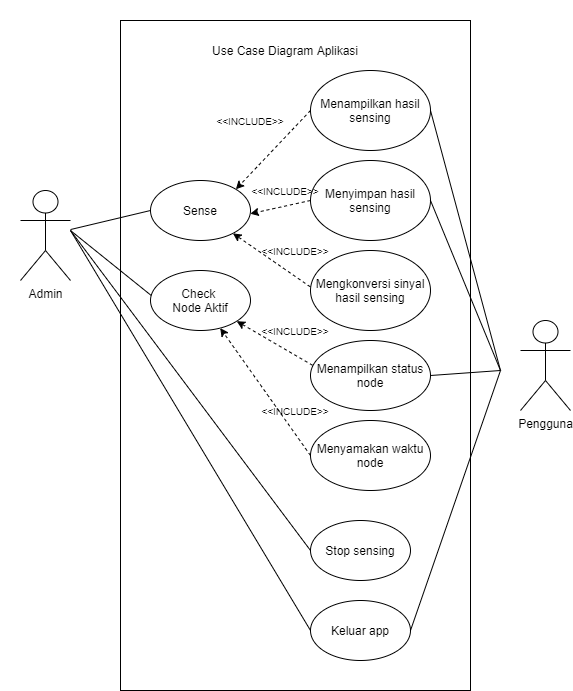

The diagram above was exported from draw.io. Its source (the exported page's mxGraphModel, read from the mxfile embedded in the PNG):
<mxGraphModel dx="36" dy="964" grid="1" gridSize="10" guides="1" tooltips="1" connect="1" arrows="1" fold="1" page="1" pageScale="1" pageWidth="850" pageHeight="1100" math="0" shadow="0">
  <root>
    <mxCell id="0" />
    <mxCell id="1" parent="0" />
    <mxCell id="Yv-OiYq6l-kZhVdEoxc4-147" value="" style="rounded=0;whiteSpace=wrap;html=1;" vertex="1" parent="1">
      <mxGeometry x="1850" y="620" width="350" height="670" as="geometry" />
    </mxCell>
    <mxCell id="Yv-OiYq6l-kZhVdEoxc4-148" value="Use Case Diagram Aplikasi" style="text;html=1;strokeColor=none;fillColor=none;align=center;verticalAlign=middle;whiteSpace=wrap;rounded=0;" vertex="1" parent="1">
      <mxGeometry x="1930" y="640" width="170" height="20" as="geometry" />
    </mxCell>
    <mxCell id="Yv-OiYq6l-kZhVdEoxc4-149" value="Admin" style="shape=umlActor;verticalLabelPosition=bottom;labelBackgroundColor=#ffffff;verticalAlign=top;html=1;outlineConnect=0;" vertex="1" parent="1">
      <mxGeometry x="1750" y="790" width="50" height="90" as="geometry" />
    </mxCell>
    <mxCell id="Yv-OiYq6l-kZhVdEoxc4-150" value="Pengguna" style="shape=umlActor;verticalLabelPosition=bottom;labelBackgroundColor=#ffffff;verticalAlign=top;html=1;outlineConnect=0;" vertex="1" parent="1">
      <mxGeometry x="2250" y="920" width="50" height="90" as="geometry" />
    </mxCell>
    <mxCell id="Yv-OiYq6l-kZhVdEoxc4-151" value="Check &lt;br&gt;Node Aktif" style="ellipse;whiteSpace=wrap;html=1;" vertex="1" parent="1">
      <mxGeometry x="1880" y="870" width="100" height="60" as="geometry" />
    </mxCell>
    <mxCell id="Yv-OiYq6l-kZhVdEoxc4-152" value="Sense" style="ellipse;whiteSpace=wrap;html=1;" vertex="1" parent="1">
      <mxGeometry x="1880" y="780" width="100" height="60" as="geometry" />
    </mxCell>
    <mxCell id="Yv-OiYq6l-kZhVdEoxc4-153" value="Stop sensing" style="ellipse;whiteSpace=wrap;html=1;" vertex="1" parent="1">
      <mxGeometry x="2040" y="1120" width="100" height="60" as="geometry" />
    </mxCell>
    <mxCell id="Yv-OiYq6l-kZhVdEoxc4-154" value="Keluar app" style="ellipse;whiteSpace=wrap;html=1;" vertex="1" parent="1">
      <mxGeometry x="2040" y="1200" width="100" height="60" as="geometry" />
    </mxCell>
    <mxCell id="Yv-OiYq6l-kZhVdEoxc4-155" style="edgeStyle=orthogonalEdgeStyle;rounded=0;orthogonalLoop=1;jettySize=auto;html=1;exitX=0.5;exitY=1;exitDx=0;exitDy=0;" edge="1" parent="1" source="Yv-OiYq6l-kZhVdEoxc4-153" target="Yv-OiYq6l-kZhVdEoxc4-153">
      <mxGeometry relative="1" as="geometry" />
    </mxCell>
    <mxCell id="Yv-OiYq6l-kZhVdEoxc4-156" value="Menampilkan status node" style="ellipse;whiteSpace=wrap;html=1;" vertex="1" parent="1">
      <mxGeometry x="2040" y="940" width="120" height="70" as="geometry" />
    </mxCell>
    <mxCell id="Yv-OiYq6l-kZhVdEoxc4-157" value="Menyamakan waktu node" style="ellipse;whiteSpace=wrap;html=1;" vertex="1" parent="1">
      <mxGeometry x="2040" y="1020" width="120" height="70" as="geometry" />
    </mxCell>
    <mxCell id="Yv-OiYq6l-kZhVdEoxc4-158" value="Menampilkan hasil sensing" style="ellipse;whiteSpace=wrap;html=1;" vertex="1" parent="1">
      <mxGeometry x="2040" y="670" width="120" height="80" as="geometry" />
    </mxCell>
    <mxCell id="Yv-OiYq6l-kZhVdEoxc4-159" value="Menyimpan hasil sensing" style="ellipse;whiteSpace=wrap;html=1;" vertex="1" parent="1">
      <mxGeometry x="2040" y="760" width="120" height="80" as="geometry" />
    </mxCell>
    <mxCell id="Yv-OiYq6l-kZhVdEoxc4-160" value="Mengkonversi sinyal hasil sensing" style="ellipse;whiteSpace=wrap;html=1;" vertex="1" parent="1">
      <mxGeometry x="2040" y="850" width="120" height="80" as="geometry" />
    </mxCell>
    <mxCell id="Yv-OiYq6l-kZhVdEoxc4-161" value="" style="endArrow=none;html=1;entryX=1;entryY=0.5;entryDx=0;entryDy=0;" edge="1" parent="1" target="Yv-OiYq6l-kZhVdEoxc4-158">
      <mxGeometry width="50" height="50" relative="1" as="geometry">
        <mxPoint x="2230" y="970" as="sourcePoint" />
        <mxPoint x="2040" y="740" as="targetPoint" />
      </mxGeometry>
    </mxCell>
    <mxCell id="Yv-OiYq6l-kZhVdEoxc4-162" value="" style="endArrow=none;html=1;entryX=1;entryY=0.5;entryDx=0;entryDy=0;" edge="1" parent="1" target="Yv-OiYq6l-kZhVdEoxc4-159">
      <mxGeometry width="50" height="50" relative="1" as="geometry">
        <mxPoint x="2230" y="970" as="sourcePoint" />
        <mxPoint x="2169.9999999999955" y="720" as="targetPoint" />
      </mxGeometry>
    </mxCell>
    <mxCell id="Yv-OiYq6l-kZhVdEoxc4-163" value="" style="endArrow=none;html=1;exitX=1;exitY=0.5;exitDx=0;exitDy=0;" edge="1" parent="1" source="Yv-OiYq6l-kZhVdEoxc4-156">
      <mxGeometry width="50" height="50" relative="1" as="geometry">
        <mxPoint x="2170" y="900" as="sourcePoint" />
        <mxPoint x="2230" y="970" as="targetPoint" />
      </mxGeometry>
    </mxCell>
    <mxCell id="Yv-OiYq6l-kZhVdEoxc4-165" value="" style="endArrow=none;html=1;exitX=1;exitY=0.5;exitDx=0;exitDy=0;" edge="1" parent="1" source="Yv-OiYq6l-kZhVdEoxc4-154">
      <mxGeometry width="50" height="50" relative="1" as="geometry">
        <mxPoint x="2150" y="1160" as="sourcePoint" />
        <mxPoint x="2230" y="970" as="targetPoint" />
      </mxGeometry>
    </mxCell>
    <mxCell id="Yv-OiYq6l-kZhVdEoxc4-166" value="" style="endArrow=none;html=1;exitX=0;exitY=0.5;exitDx=0;exitDy=0;" edge="1" parent="1" source="Yv-OiYq6l-kZhVdEoxc4-152" target="Yv-OiYq6l-kZhVdEoxc4-149">
      <mxGeometry width="50" height="50" relative="1" as="geometry">
        <mxPoint x="2090" y="1080" as="sourcePoint" />
        <mxPoint x="2140" y="1030" as="targetPoint" />
      </mxGeometry>
    </mxCell>
    <mxCell id="Yv-OiYq6l-kZhVdEoxc4-167" value="" style="endArrow=none;html=1;entryX=0.007;entryY=0.416;entryDx=0;entryDy=0;entryPerimeter=0;" edge="1" parent="1" target="Yv-OiYq6l-kZhVdEoxc4-151">
      <mxGeometry width="50" height="50" relative="1" as="geometry">
        <mxPoint x="1800" y="830" as="sourcePoint" />
        <mxPoint x="1920" y="880" as="targetPoint" />
      </mxGeometry>
    </mxCell>
    <mxCell id="Yv-OiYq6l-kZhVdEoxc4-168" value="" style="endArrow=classic;dashed=1;html=1;exitX=0;exitY=0.5;exitDx=0;exitDy=0;endFill=1;entryX=1;entryY=0;entryDx=0;entryDy=0;" edge="1" parent="1" source="Yv-OiYq6l-kZhVdEoxc4-158" target="Yv-OiYq6l-kZhVdEoxc4-152">
      <mxGeometry width="50" height="50" relative="1" as="geometry">
        <mxPoint x="1980" y="790" as="sourcePoint" />
        <mxPoint x="2030" y="740" as="targetPoint" />
      </mxGeometry>
    </mxCell>
    <mxCell id="Yv-OiYq6l-kZhVdEoxc4-169" value="" style="endArrow=classic;dashed=1;html=1;entryX=0.998;entryY=0.554;entryDx=0;entryDy=0;endFill=1;entryPerimeter=0;exitX=0;exitY=0.5;exitDx=0;exitDy=0;" edge="1" parent="1" source="Yv-OiYq6l-kZhVdEoxc4-159" target="Yv-OiYq6l-kZhVdEoxc4-152">
      <mxGeometry width="50" height="50" relative="1" as="geometry">
        <mxPoint x="1975.3553390593283" y="798.786796564403" as="sourcePoint" />
        <mxPoint x="2069.64" y="732" as="targetPoint" />
      </mxGeometry>
    </mxCell>
    <mxCell id="Yv-OiYq6l-kZhVdEoxc4-170" value="" style="endArrow=classic;dashed=1;html=1;exitX=-0.002;exitY=0.454;exitDx=0;exitDy=0;endFill=1;exitPerimeter=0;" edge="1" parent="1" source="Yv-OiYq6l-kZhVdEoxc4-160" target="Yv-OiYq6l-kZhVdEoxc4-152">
      <mxGeometry width="50" height="50" relative="1" as="geometry">
        <mxPoint x="1990" y="820" as="sourcePoint" />
        <mxPoint x="2070" y="820" as="targetPoint" />
      </mxGeometry>
    </mxCell>
    <mxCell id="Yv-OiYq6l-kZhVdEoxc4-171" value="" style="endArrow=none;html=1;exitX=0;exitY=0.5;exitDx=0;exitDy=0;" edge="1" parent="1" source="Yv-OiYq6l-kZhVdEoxc4-153">
      <mxGeometry width="50" height="50" relative="1" as="geometry">
        <mxPoint x="1980" y="1099.9999999999998" as="sourcePoint" />
        <mxPoint x="1800" y="830" as="targetPoint" />
      </mxGeometry>
    </mxCell>
    <mxCell id="Yv-OiYq6l-kZhVdEoxc4-172" value="" style="endArrow=none;html=1;exitX=0;exitY=0.5;exitDx=0;exitDy=0;" edge="1" parent="1" source="Yv-OiYq6l-kZhVdEoxc4-154">
      <mxGeometry width="50" height="50" relative="1" as="geometry">
        <mxPoint x="2069.9999999999977" y="1169.9999999999998" as="sourcePoint" />
        <mxPoint x="1800" y="830" as="targetPoint" />
      </mxGeometry>
    </mxCell>
    <mxCell id="Yv-OiYq6l-kZhVdEoxc4-173" value="" style="endArrow=classic;dashed=1;html=1;exitX=0.017;exitY=0.354;exitDx=0;exitDy=0;endFill=1;exitPerimeter=0;" edge="1" parent="1" source="Yv-OiYq6l-kZhVdEoxc4-156" target="Yv-OiYq6l-kZhVdEoxc4-151">
      <mxGeometry width="50" height="50" relative="1" as="geometry">
        <mxPoint x="2069.7599999999998" y="906.32" as="sourcePoint" />
        <mxPoint x="1973.5079116525771" y="842.2665477433252" as="targetPoint" />
      </mxGeometry>
    </mxCell>
    <mxCell id="Yv-OiYq6l-kZhVdEoxc4-174" value="" style="endArrow=classic;dashed=1;html=1;exitX=0;exitY=0.5;exitDx=0;exitDy=0;endFill=1;" edge="1" parent="1" source="Yv-OiYq6l-kZhVdEoxc4-157" target="Yv-OiYq6l-kZhVdEoxc4-151">
      <mxGeometry width="50" height="50" relative="1" as="geometry">
        <mxPoint x="2072.04" y="984.78" as="sourcePoint" />
        <mxPoint x="1976.4528684552333" y="930.5335778007327" as="targetPoint" />
      </mxGeometry>
    </mxCell>
    <mxCell id="Yv-OiYq6l-kZhVdEoxc4-175" value="&lt;font style=&quot;font-size: 10px&quot;&gt;&amp;lt;&amp;lt;INCLUDE&amp;gt;&amp;gt;&lt;/font&gt;" style="text;html=1;strokeColor=none;fillColor=none;align=center;verticalAlign=middle;whiteSpace=wrap;rounded=0;" vertex="1" parent="1">
      <mxGeometry x="1960" y="710" width="40" height="20" as="geometry" />
    </mxCell>
    <mxCell id="Yv-OiYq6l-kZhVdEoxc4-176" value="&lt;font style=&quot;font-size: 10px&quot;&gt;&amp;lt;&amp;lt;INCLUDE&amp;gt;&amp;gt;&lt;/font&gt;" style="text;html=1;strokeColor=none;fillColor=none;align=center;verticalAlign=middle;whiteSpace=wrap;rounded=0;" vertex="1" parent="1">
      <mxGeometry x="1995" y="780" width="40" height="20" as="geometry" />
    </mxCell>
    <mxCell id="Yv-OiYq6l-kZhVdEoxc4-177" value="&lt;font style=&quot;font-size: 10px&quot;&gt;&amp;lt;&amp;lt;INCLUDE&amp;gt;&amp;gt;&lt;/font&gt;" style="text;html=1;strokeColor=none;fillColor=none;align=center;verticalAlign=middle;whiteSpace=wrap;rounded=0;" vertex="1" parent="1">
      <mxGeometry x="2005" y="840" width="40" height="20" as="geometry" />
    </mxCell>
    <mxCell id="Yv-OiYq6l-kZhVdEoxc4-178" value="&lt;font style=&quot;font-size: 10px&quot;&gt;&amp;lt;&amp;lt;INCLUDE&amp;gt;&amp;gt;&lt;/font&gt;" style="text;html=1;strokeColor=none;fillColor=none;align=center;verticalAlign=middle;whiteSpace=wrap;rounded=0;" vertex="1" parent="1">
      <mxGeometry x="2005" y="920" width="40" height="20" as="geometry" />
    </mxCell>
    <mxCell id="Yv-OiYq6l-kZhVdEoxc4-179" value="&lt;font style=&quot;font-size: 10px&quot;&gt;&amp;lt;&amp;lt;INCLUDE&amp;gt;&amp;gt;&lt;/font&gt;" style="text;html=1;strokeColor=none;fillColor=none;align=center;verticalAlign=middle;whiteSpace=wrap;rounded=0;" vertex="1" parent="1">
      <mxGeometry x="2005" y="1000" width="40" height="20" as="geometry" />
    </mxCell>
  </root>
</mxGraphModel>